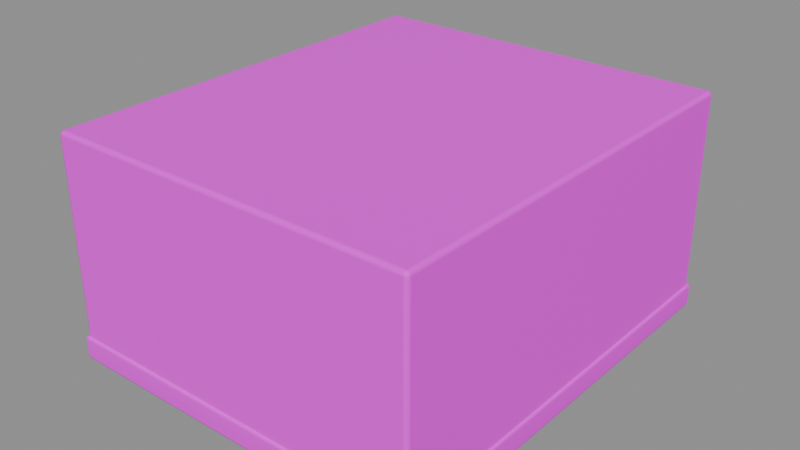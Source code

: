 # Source: roof_room.blend  (saved by Blender 5.2.45; exported with 4.5.12 LTS)
import bpy
from mathutils import Matrix  # noqa: F401  (used for matrix-valued properties, if any)

bpy.ops.wm.read_factory_settings(use_empty=True)
scene = bpy.context.scene
scene.name = 'Component_roof_room'

# ---- collections
col_sea_scene_solar_roof_room = bpy.data.collections.new('SEA-SCENE-SOLAR-ROOF-ROOM'); scene.collection.children.link(col_sea_scene_solar_roof_room)

# ---- images (referenced by path relative to the original .blend; pixels are not part of the script)
import os
ASSET_DIR = os.environ.get("B2B_ASSET_DIR", "")  # directory of the original .blend (textures are referenced by path, not embedded)
HERE = os.path.dirname(os.path.abspath(__file__))  # packed textures are extracted next to this script under _unpacked/

def load_image(name, relpath, width, height, colorspace="sRGB"):
    """Load a texture the original file referenced (path relative to the .blend, or extracted next to this script)."""
    p = next((c for c in (os.path.join(HERE, relpath), os.path.join(ASSET_DIR, relpath)) if relpath and os.path.exists(c)), "")
    if p:
        img = bpy.data.images.load(p, check_existing=True)
        img.name = name
    else:  # same state as the original file: an image datablock whose file is absent (Cycles renders it pink)
        img = bpy.data.images.new(name, width, height)
        img.source = "FILE"
        img.filepath = "//" + (relpath or name)
    img.colorspace_settings.name = colorspace
    return img
img_sea______8x8 = load_image('SEA_公共色板_8x8', 'sea_cozy_8x8_512.png', 1024, 1024, 'sRGB')

# ---- materials (node trees are filled in below, after node groups)
mat_sea_matte = bpy.data.materials.new('SEA_Matte')

# ---- material node trees
mat_sea_matte.use_nodes = True; mat_sea_matte.node_tree.nodes.clear()
_N = mat_sea_matte.node_tree.nodes; _L = mat_sea_matte.node_tree.links
n0 = _N.new('ShaderNodeBsdfPrincipled'); n0.name = 'Principled BSDF'; n0.location = (0, 0)
n0.inputs[2].default_value = 0.74
n0.inputs[10].default_value = 0.005
n1 = _N.new('ShaderNodeTexImage'); n1.name = 'Image Texture'; n1.location = (0, 0)
n1.image = img_sea______8x8
n1.interpolation = 'Closest'
n1.extension = 'EXTEND'
n2 = _N.new('ShaderNodeUVMap'); n2.name = 'UV Map'; n2.location = (0, 0)
n2.width = 160
n2.uv_map = 'PaletteUV'
n3 = _N.new('ShaderNodeOutputMaterial'); n3.name = 'Material Output'; n3.location = (0, 0)
_L.new(n2.outputs[0], n1.inputs[0])
_L.new(n1.outputs[0], n0.inputs[0])
_L.new(n0.outputs[0], n3.inputs[0])
n3.is_active_output = True

# ---- meshes
me_roof_room_body_mesh = bpy.data.meshes.new('roof_room_body_mesh')
me_roof_room_body_mesh.from_pydata([(-1.22, -1.42, 0.0), (-1.22, -1.45, 0.03), (-1.25, -1.42, 0.03), (-1.22, -1.441, 0.008787), (-1.237, -1.437, 0.01268), (-1.241, -1.441, 0.03), (-1.241, -1.42, 0.008787), (-1.22, -1.45, 1.47), (-1.22, -1.42, 1.5), (-1.25, -1.42, 1.47), (-1.22, -1.441, 1.491), (-1.237, -1.437, 1.487), (-1.241, -1.42, 1.491), (-1.241, -1.441, 1.47), (-1.22, 1.42, 0.0), (-1.25, 1.42, 0.03), (-1.22, 1.45, 0.03), (-1.241, 1.42, 0.008787), (-1.237, 1.437, 0.01268), (-1.241, 1.441, 0.03), (-1.22, 1.441, 0.008787), (-1.22, 1.42, 1.5), (-1.22, 1.45, 1.47), (-1.25, 1.42, 1.47), (-1.22, 1.441, 1.491), (-1.237, 1.437, 1.487), (-1.241, 1.441, 1.47), (-1.241, 1.42, 1.491), (1.22, -1.42, 0.0), (1.25, -1.42, 0.03), (1.22, -1.45, 0.03), (1.241, -1.42, 0.008787), (1.237, -1.437, 0.01268), (1.241, -1.441, 0.03), (1.22, -1.441, 0.008787), (1.22, -1.42, 1.5), (1.22, -1.45, 1.47), (1.25, -1.42, 1.47), (1.22, -1.441, 1.491), (1.237, -1.437, 1.487), (1.241, -1.441, 1.47), (1.241, -1.42, 1.491), (1.22, 1.42, 0.0), (1.22, 1.45, 0.03), (1.25, 1.42, 0.03), (1.22, 1.441, 0.008787), (1.237, 1.437, 0.01268), (1.241, 1.441, 0.03), (1.241, 1.42, 0.008787), (1.22, 1.42, 1.5), (1.25, 1.42, 1.47), (1.22, 1.45, 1.47), (1.241, 1.42, 1.491), (1.237, 1.437, 1.487), (1.241, 1.441, 1.47), (1.22, 1.441, 1.491), (-1.245, -1.445, 0.0), (-1.245, -1.465, 0.02), (-1.265, -1.445, 0.02), (-1.245, -1.459, 0.005858), (-1.257, -1.457, 0.008453), (-1.259, -1.459, 0.02), (-1.259, -1.445, 0.005858), (-1.245, -1.465, 0.14), (-1.245, -1.445, 0.16), (-1.265, -1.445, 0.14), (-1.245, -1.459, 0.1541), (-1.257, -1.457, 0.1515), (-1.259, -1.445, 0.1541), (-1.259, -1.459, 0.14), (-1.245, 1.445, 0.0), (-1.265, 1.445, 0.02), (-1.245, 1.465, 0.02), (-1.259, 1.445, 0.005858), (-1.257, 1.457, 0.008453), (-1.259, 1.459, 0.02), (-1.245, 1.459, 0.005858), (-1.245, 1.445, 0.16), (-1.245, 1.465, 0.14), (-1.265, 1.445, 0.14), (-1.245, 1.459, 0.1541), (-1.257, 1.457, 0.1515), (-1.259, 1.459, 0.14), (-1.259, 1.445, 0.1541), (1.245, -1.445, 0.0), (1.265, -1.445, 0.02), (1.245, -1.465, 0.02), (1.259, -1.445, 0.005858), (1.257, -1.457, 0.008453), (1.259, -1.459, 0.02), (1.245, -1.459, 0.005858), (1.245, -1.445, 0.16), (1.245, -1.465, 0.14), (1.265, -1.445, 0.14), (1.245, -1.459, 0.1541), (1.257, -1.457, 0.1515), (1.259, -1.459, 0.14), (1.259, -1.445, 0.1541), (1.245, 1.445, 0.0), (1.245, 1.465, 0.02), (1.265, 1.445, 0.02), (1.245, 1.459, 0.005858), (1.257, 1.457, 0.008453), (1.259, 1.459, 0.02), (1.259, 1.445, 0.005858), (1.245, 1.445, 0.16), (1.265, 1.445, 0.14), (1.245, 1.465, 0.14), (1.259, 1.445, 0.1541), (1.257, 1.457, 0.1515), (1.259, 1.459, 0.14), (1.245, 1.459, 0.1541)], [], [(0, 3, 4, 6), (1, 5, 4, 3), (2, 6, 4, 5), (7, 10, 11, 13), (8, 12, 11, 10), (9, 13, 11, 12), (14, 17, 18, 20), (15, 19, 18, 17), (16, 20, 18, 19), (21, 24, 25, 27), (22, 26, 25, 24), (23, 27, 25, 26), (28, 31, 32, 34), (29, 33, 32, 31), (30, 34, 32, 33), (35, 38, 39, 41), (36, 40, 39, 38), (37, 41, 39, 40), (42, 45, 46, 48), (43, 47, 46, 45), (44, 48, 46, 47), (49, 52, 53, 55), (50, 54, 53, 52), (51, 55, 53, 54), (14, 0, 6, 17), (17, 6, 2, 15), (1, 7, 13, 5), (5, 13, 9, 2), (8, 21, 27, 12), (12, 27, 23, 9), (22, 16, 19, 26), (26, 19, 15, 23), (42, 14, 20, 45), (45, 20, 16, 43), (21, 49, 55, 24), (24, 55, 51, 22), (50, 44, 47, 54), (54, 47, 43, 51), (28, 42, 48, 31), (31, 48, 44, 29), (49, 35, 41, 52), (52, 41, 37, 50), (36, 30, 33, 40), (40, 33, 29, 37), (0, 28, 34, 3), (3, 34, 30, 1), (35, 8, 10, 38), (38, 10, 7, 36), (14, 42, 28, 0), (2, 9, 23, 15), (30, 36, 7, 1), (49, 21, 8, 35), (16, 22, 51, 43), (44, 50, 37, 29), (56, 59, 60, 62), (57, 61, 60, 59), (58, 62, 60, 61), (63, 66, 67, 69), (64, 68, 67, 66), (65, 69, 67, 68), (70, 73, 74, 76), (71, 75, 74, 73), (72, 76, 74, 75), (77, 80, 81, 83), (78, 82, 81, 80), (79, 83, 81, 82), (84, 87, 88, 90), (85, 89, 88, 87), (86, 90, 88, 89), (91, 94, 95, 97), (92, 96, 95, 94), (93, 97, 95, 96), (98, 101, 102, 104), (99, 103, 102, 101), (100, 104, 102, 103), (105, 108, 109, 111), (106, 110, 109, 108), (107, 111, 109, 110), (70, 56, 62, 73), (73, 62, 58, 71), (57, 63, 69, 61), (61, 69, 65, 58), (64, 77, 83, 68), (68, 83, 79, 65), (78, 72, 75, 82), (82, 75, 71, 79), (98, 70, 76, 101), (101, 76, 72, 99), (77, 105, 111, 80), (80, 111, 107, 78), (106, 100, 103, 110), (110, 103, 99, 107), (84, 98, 104, 87), (87, 104, 100, 85), (105, 91, 97, 108), (108, 97, 93, 106), (92, 86, 89, 96), (96, 89, 85, 93), (56, 84, 90, 59), (59, 90, 86, 57), (91, 64, 66, 94), (94, 66, 63, 92), (70, 98, 84, 56), (58, 65, 79, 71), (86, 92, 63, 57), (105, 77, 64, 91), (72, 78, 107, 99), (100, 106, 93, 85)])
me_roof_room_body_mesh.polygons.foreach_set('use_smooth', [True] * 108)
_uv = me_roof_room_body_mesh.uv_layers.new(name='PaletteUV')
_uv.uv.foreach_set('vector', [0.5845, 0.9375, 0.5625, 0.9595, 0.5405, 0.9375, 0.5625, 0.9155, 0.5845, 0.9375, 0.5625, 0.9595, 0.5405, 0.9375, 0.5625, 0.9155, 0.5845, 0.9375, 0.5625, 0.9595, 0.5405, 0.9375, 0.5625, 0.9155, 0.5845, 0.9375, 0.5625, 0.9595, 0.5405, 0.9375, 0.5625, 0.9155, 0.5845, 0.9375, 0.5625, 0.9595, 0.5405, 0.9375, 0.5625, 0.9155, 0.5845, 0.9375, 0.5625, 0.9595, 0.5405, 0.9375, 0.5625, 0.9155, 0.5845, 0.9375, 0.5625, 0.9595, 0.5405, 0.9375, 0.5625, 0.9155, 0.5845, 0.9375, 0.5625, 0.9595, 0.5405, 0.9375, 0.5625, 0.9155, 0.5845, 0.9375, 0.5625, 0.9595, 0.5405, 0.9375, 0.5625, 0.9155, 0.5845, 0.9375, 0.5625, 0.9595, 0.5405, 0.9375, 0.5625, 0.9155, 0.5845, 0.9375, 0.5625, 0.9595, 0.5405, 0.9375, 0.5625, 0.9155, 0.5845, 0.9375, 0.5625, 0.9595, 0.5405, 0.9375, 0.5625, 0.9155, 0.5845, 0.9375, 0.5625, 0.9595, 0.5405, 0.9375, 0.5625, 0.9155, 0.5845, 0.9375, 0.5625, 0.9595, 0.5405, 0.9375, 0.5625, 0.9155, 0.5845, 0.9375, 0.5625, 0.9595, 0.5405, 0.9375, 0.5625, 0.9155, 0.5845, 0.9375, 0.5625, 0.9595, 0.5405, 0.9375, 0.5625, 0.9155, 0.5845, 0.9375, 0.5625, 0.9595, 0.5405, 0.9375, 0.5625, 0.9155, 0.5845, 0.9375, 0.5625, 0.9595, 0.5405, 0.9375, 0.5625, 0.9155, 0.5845, 0.9375, 0.5625, 0.9595, 0.5405, 0.9375, 0.5625, 0.9155, 0.5845, 0.9375, 0.5625, 0.9595, 0.5405, 0.9375, 0.5625, 0.9155, 0.5845, 0.9375, 0.5625, 0.9595, 0.5405, 0.9375, 0.5625, 0.9155, 0.5845, 0.9375, 0.5625, 0.9595, 0.5405, 0.9375, 0.5625, 0.9155, 0.5845, 0.9375, 0.5625, 0.9595, 0.5405, 0.9375, 0.5625, 0.9155, 0.5845, 0.9375, 0.5625, 0.9595, 0.5405, 0.9375, 0.5625, 0.9155, 0.5845, 0.9375, 0.5625, 0.9595, 0.5405, 0.9375, 0.5625, 0.9155, 0.5845, 0.9375, 0.5625, 0.9595, 0.5405, 0.9375, 0.5625, 0.9155, 0.5845, 0.9375, 0.5625, 0.9595, 0.5405, 0.9375, 0.5625, 0.9155, 0.5845, 0.9375, 0.5625, 0.9595, 0.5405, 0.9375, 0.5625, 0.9155, 0.5845, 0.9375, 0.5625, 0.9595, 0.5405, 0.9375, 0.5625, 0.9155, 0.5845, 0.9375, 0.5625, 0.9595, 0.5405, 0.9375, 0.5625, 0.9155, 0.5845, 0.9375, 0.5625, 0.9595, 0.5405, 0.9375, 0.5625, 0.9155, 0.5845, 0.9375, 0.5625, 0.9595, 0.5405, 0.9375, 0.5625, 0.9155, 0.5845, 0.9375, 0.5625, 0.9595, 0.5405, 0.9375, 0.5625, 0.9155, 0.5845, 0.9375, 0.5625, 0.9595, 0.5405, 0.9375, 0.5625, 0.9155, 0.5845, 0.9375, 0.5625, 0.9595, 0.5405, 0.9375, 0.5625, 0.9155, 0.5845, 0.9375, 0.5625, 0.9595, 0.5405, 0.9375, 0.5625, 0.9155, 0.5845, 0.9375, 0.5625, 0.9595, 0.5405, 0.9375, 0.5625, 0.9155, 0.5845, 0.9375, 0.5625, 0.9595, 0.5405, 0.9375, 0.5625, 0.9155, 0.5845, 0.9375, 0.5625, 0.9595, 0.5405, 0.9375, 0.5625, 0.9155, 0.5845, 0.9375, 0.5625, 0.9595, 0.5405, 0.9375, 0.5625, 0.9155, 0.5845, 0.9375, 0.5625, 0.9595, 0.5405, 0.9375, 0.5625, 0.9155, 0.5845, 0.9375, 0.5625, 0.9595, 0.5405, 0.9375, 0.5625, 0.9155, 0.5845, 0.9375, 0.5625, 0.9595, 0.5405, 0.9375, 0.5625, 0.9155, 0.5845, 0.9375, 0.5625, 0.9595, 0.5405, 0.9375, 0.5625, 0.9155, 0.5845, 0.9375, 0.5625, 0.9595, 0.5405, 0.9375, 0.5625, 0.9155, 0.5845, 0.9375, 0.5625, 0.9595, 0.5405, 0.9375, 0.5625, 0.9155, 0.5845, 0.9375, 0.5625, 0.9595, 0.5405, 0.9375, 0.5625, 0.9155, 0.5845, 0.9375, 0.5625, 0.9595, 0.5405, 0.9375, 0.5625, 0.9155, 0.5845, 0.9375, 0.5625, 0.9595, 0.5405, 0.9375, 0.5625, 0.9155, 0.5845, 0.9375, 0.5625, 0.9595, 0.5405, 0.9375, 0.5625, 0.9155, 0.5845, 0.9375, 0.5625, 0.9595, 0.5405, 0.9375, 0.5625, 0.9155, 0.5845, 0.9375, 0.5625, 0.9595, 0.5405, 0.9375, 0.5625, 0.9155, 0.5845, 0.9375, 0.5625, 0.9595, 0.5405, 0.9375, 0.5625, 0.9155, 0.5845, 0.9375, 0.5625, 0.9595, 0.5405, 0.9375, 0.5625, 0.9155, 0.8345, 0.9375, 0.8125, 0.9595, 0.7905, 0.9375, 0.8125, 0.9155, 0.8345, 0.9375, 0.8125, 0.9595, 0.7905, 0.9375, 0.8125, 0.9155, 0.8345, 0.9375, 0.8125, 0.9595, 0.7905, 0.9375, 0.8125, 0.9155, 0.8345, 0.9375, 0.8125, 0.9595, 0.7905, 0.9375, 0.8125, 0.9155, 0.8345, 0.9375, 0.8125, 0.9595, 0.7905, 0.9375, 0.8125, 0.9155, 0.8345, 0.9375, 0.8125, 0.9595, 0.7905, 0.9375, 0.8125, 0.9155, 0.8345, 0.9375, 0.8125, 0.9595, 0.7905, 0.9375, 0.8125, 0.9155, 0.8345, 0.9375, 0.8125, 0.9595, 0.7905, 0.9375, 0.8125, 0.9155, 0.8345, 0.9375, 0.8125, 0.9595, 0.7905, 0.9375, 0.8125, 0.9155, 0.8345, 0.9375, 0.8125, 0.9595, 0.7905, 0.9375, 0.8125, 0.9155, 0.8345, 0.9375, 0.8125, 0.9595, 0.7905, 0.9375, 0.8125, 0.9155, 0.8345, 0.9375, 0.8125, 0.9595, 0.7905, 0.9375, 0.8125, 0.9155, 0.8345, 0.9375, 0.8125, 0.9595, 0.7905, 0.9375, 0.8125, 0.9155, 0.8345, 0.9375, 0.8125, 0.9595, 0.7905, 0.9375, 0.8125, 0.9155, 0.8345, 0.9375, 0.8125, 0.9595, 0.7905, 0.9375, 0.8125, 0.9155, 0.8345, 0.9375, 0.8125, 0.9595, 0.7905, 0.9375, 0.8125, 0.9155, 0.8345, 0.9375, 0.8125, 0.9595, 0.7905, 0.9375, 0.8125, 0.9155, 0.8345, 0.9375, 0.8125, 0.9595, 0.7905, 0.9375, 0.8125, 0.9155, 0.8345, 0.9375, 0.8125, 0.9595, 0.7905, 0.9375, 0.8125, 0.9155, 0.8345, 0.9375, 0.8125, 0.9595, 0.7905, 0.9375, 0.8125, 0.9155, 0.8345, 0.9375, 0.8125, 0.9595, 0.7905, 0.9375, 0.8125, 0.9155, 0.8345, 0.9375, 0.8125, 0.9595, 0.7905, 0.9375, 0.8125, 0.9155, 0.8345, 0.9375, 0.8125, 0.9595, 0.7905, 0.9375, 0.8125, 0.9155, 0.8345, 0.9375, 0.8125, 0.9595, 0.7905, 0.9375, 0.8125, 0.9155, 0.8345, 0.9375, 0.8125, 0.9595, 0.7905, 0.9375, 0.8125, 0.9155, 0.8345, 0.9375, 0.8125, 0.9595, 0.7905, 0.9375, 0.8125, 0.9155, 0.8345, 0.9375, 0.8125, 0.9595, 0.7905, 0.9375, 0.8125, 0.9155, 0.8345, 0.9375, 0.8125, 0.9595, 0.7905, 0.9375, 0.8125, 0.9155, 0.8345, 0.9375, 0.8125, 0.9595, 0.7905, 0.9375, 0.8125, 0.9155, 0.8345, 0.9375, 0.8125, 0.9595, 0.7905, 0.9375, 0.8125, 0.9155, 0.8345, 0.9375, 0.8125, 0.9595, 0.7905, 0.9375, 0.8125, 0.9155, 0.8345, 0.9375, 0.8125, 0.9595, 0.7905, 0.9375, 0.8125, 0.9155, 0.8345, 0.9375, 0.8125, 0.9595, 0.7905, 0.9375, 0.8125, 0.9155, 0.8345, 0.9375, 0.8125, 0.9595, 0.7905, 0.9375, 0.8125, 0.9155, 0.8345, 0.9375, 0.8125, 0.9595, 0.7905, 0.9375, 0.8125, 0.9155, 0.8345, 0.9375, 0.8125, 0.9595, 0.7905, 0.9375, 0.8125, 0.9155, 0.8345, 0.9375, 0.8125, 0.9595, 0.7905, 0.9375, 0.8125, 0.9155, 0.8345, 0.9375, 0.8125, 0.9595, 0.7905, 0.9375, 0.8125, 0.9155, 0.8345, 0.9375, 0.8125, 0.9595, 0.7905, 0.9375, 0.8125, 0.9155, 0.8345, 0.9375, 0.8125, 0.9595, 0.7905, 0.9375, 0.8125, 0.9155, 0.8345, 0.9375, 0.8125, 0.9595, 0.7905, 0.9375, 0.8125, 0.9155, 0.8345, 0.9375, 0.8125, 0.9595, 0.7905, 0.9375, 0.8125, 0.9155, 0.8345, 0.9375, 0.8125, 0.9595, 0.7905, 0.9375, 0.8125, 0.9155, 0.8345, 0.9375, 0.8125, 0.9595, 0.7905, 0.9375, 0.8125, 0.9155, 0.8345, 0.9375, 0.8125, 0.9595, 0.7905, 0.9375, 0.8125, 0.9155, 0.8345, 0.9375, 0.8125, 0.9595, 0.7905, 0.9375, 0.8125, 0.9155, 0.8345, 0.9375, 0.8125, 0.9595, 0.7905, 0.9375, 0.8125, 0.9155, 0.8345, 0.9375, 0.8125, 0.9595, 0.7905, 0.9375, 0.8125, 0.9155, 0.8345, 0.9375, 0.8125, 0.9595, 0.7905, 0.9375, 0.8125, 0.9155, 0.8345, 0.9375, 0.8125, 0.9595, 0.7905, 0.9375, 0.8125, 0.9155, 0.8345, 0.9375, 0.8125, 0.9595, 0.7905, 0.9375, 0.8125, 0.9155, 0.8345, 0.9375, 0.8125, 0.9595, 0.7905, 0.9375, 0.8125, 0.9155, 0.8345, 0.9375, 0.8125, 0.9595, 0.7905, 0.9375, 0.8125, 0.9155, 0.8345, 0.9375, 0.8125, 0.9595, 0.7905, 0.9375, 0.8125, 0.9155])
me_roof_room_body_mesh.materials.append(mat_sea_matte)
me_roof_room_body_mesh.update()
me_roof_room_body_mesh.normals_split_custom_set([tuple(v) for v in zip(*[iter([-0.003593, -0.003119, -1.0, -0.002631, -0.7071, -0.7071, -0.5774, -0.5773, -0.5774, -0.7071, -0.002237, -0.7071, -0.0036, -1.0, -0.006015, -0.7071, -0.7071, -0.004373, -0.5774, -0.5773, -0.5774, -0.002631, -0.7071, -0.7071, -1.0, -0.003107, -0.006053, -0.7071, -0.002237, -0.7071, -0.5774, -0.5773, -0.5774, -0.7071, -0.7071, -0.004373, -0.003568, -1.0, 0.006046, -0.002632, -0.7071, 0.7071, -0.5774, -0.5773, 0.5773, -0.7071, -0.7071, 0.004373, -0.003626, -0.003088, 1.0, -0.7071, -0.002236, 0.7071, -0.5774, -0.5773, 0.5773, -0.002632, -0.7071, 0.7071, -1.0, -0.003103, 0.006057, -0.7071, -0.7071, 0.004373, -0.5774, -0.5773, 0.5773, -0.7071, -0.002236, 0.7071, -0.003624, 0.003088, -1.0, -0.7071, 0.002237, -0.7071, -0.5774, 0.5773, -0.5774, -0.002631, 0.7071, -0.7071, -1.0, 0.003103, -0.006056, -0.7071, 0.7071, -0.004373, -0.5774, 0.5773, -0.5774, -0.7071, 0.002237, -0.7071, -0.003569, 1.0, -0.006046, -0.002631, 0.7071, -0.7071, -0.5774, 0.5773, -0.5774, -0.7071, 0.7071, -0.004373, -0.003596, 0.003119, 1.0, -0.002632, 0.7071, 0.7071, -0.5774, 0.5773, 0.5773, -0.7071, 0.002237, 0.7071, -0.003599, 1.0, 0.006015, -0.7071, 0.7071, 0.004373, -0.5774, 0.5773, 0.5773, -0.002632, 0.7071, 0.7071, -1.0, 0.003107, 0.006053, -0.7071, 0.002237, 0.7071, -0.5774, 0.5773, 0.5773, -0.7071, 0.7071, 0.004373, 0.003624, -0.003088, -1.0, 0.7071, -0.002237, -0.7071, 0.5774, -0.5773, -0.5774, 0.002631, -0.7071, -0.7071, 1.0, -0.003103, -0.006056, 0.7071, -0.7071, -0.004373, 0.5774, -0.5773, -0.5774, 0.7071, -0.002237, -0.7071, 0.003569, -1.0, -0.006046, 0.002631, -0.7071, -0.7071, 0.5774, -0.5773, -0.5774, 0.7071, -0.7071, -0.004373, 0.003596, -0.003119, 1.0, 0.002632, -0.7071, 0.7071, 0.5774, -0.5773, 0.5773, 0.7071, -0.002237, 0.7071, 0.003599, -1.0, 0.006015, 0.7071, -0.7071, 0.004373, 0.5774, -0.5773, 0.5773, 0.002632, -0.7071, 0.7071, 1.0, -0.003107, 0.006053, 0.7071, -0.002237, 0.7071, 0.5774, -0.5773, 0.5773, 0.7071, -0.7071, 0.004373, 0.003593, 0.003119, -1.0, 0.002631, 0.7071, -0.7071, 0.5774, 0.5773, -0.5774, 0.7071, 0.002237, -0.7071, 0.0036, 1.0, -0.006015, 0.7071, 0.7071, -0.004373, 0.5774, 0.5773, -0.5774, 0.002631, 0.7071, -0.7071, 1.0, 0.003107, -0.006053, 0.7071, 0.002237, -0.7071, 0.5774, 0.5773, -0.5774, 0.7071, 0.7071, -0.004373, 0.003626, 0.003088, 1.0, 0.7071, 0.002236, 0.7071, 0.5774, 0.5773, 0.5773, 0.002632, 0.7071, 0.7071, 1.0, 0.003103, 0.006057, 0.7071, 0.7071, 0.004373, 0.5774, 0.5773, 0.5773, 0.7071, 0.002236, 0.7071, 0.003568, 1.0, 0.006046, 0.002632, 0.7071, 0.7071, 0.5774, 0.5773, 0.5773, 0.7071, 0.7071, 0.004373, -0.003624, 0.003088, -1.0, -0.003593, -0.003119, -1.0, -0.7071, -0.002237, -0.7071, -0.7071, 0.002237, -0.7071, -0.7071, 0.002237, -0.7071, -0.7071, -0.002237, -0.7071, -1.0, -0.003107, -0.006053, -1.0, 0.003103, -0.006056, -0.0036, -1.0, -0.006015, -0.003568, -1.0, 0.006046, -0.7071, -0.7071, 0.004373, -0.7071, -0.7071, -0.004373, -0.7071, -0.7071, -0.004373, -0.7071, -0.7071, 0.004373, -1.0, -0.003103, 0.006057, -1.0, -0.003107, -0.006053, -0.003626, -0.003088, 1.0, -0.003596, 0.003119, 1.0, -0.7071, 0.002237, 0.7071, -0.7071, -0.002236, 0.7071, -0.7071, -0.002236, 0.7071, -0.7071, 0.002237, 0.7071, -1.0, 0.003107, 0.006053, -1.0, -0.003103, 0.006057, -0.003599, 1.0, 0.006015, -0.003569, 1.0, -0.006046, -0.7071, 0.7071, -0.004373, -0.7071, 0.7071, 0.004373, -0.7071, 0.7071, 0.004373, -0.7071, 0.7071, -0.004373, -1.0, 0.003103, -0.006056, -1.0, 0.003107, 0.006053, 0.003593, 0.003119, -1.0, -0.003624, 0.003088, -1.0, -0.002631, 0.7071, -0.7071, 0.002631, 0.7071, -0.7071, 0.002631, 0.7071, -0.7071, -0.002631, 0.7071, -0.7071, -0.003569, 1.0, -0.006046, 0.0036, 1.0, -0.006015, -0.003596, 0.003119, 1.0, 0.003626, 0.003088, 1.0, 0.002632, 0.7071, 0.7071, -0.002632, 0.7071, 0.7071, -0.002632, 0.7071, 0.7071, 0.002632, 0.7071, 0.7071, 0.003568, 1.0, 0.006046, -0.003599, 1.0, 0.006015, 1.0, 0.003103, 0.006057, 1.0, 0.003107, -0.006053, 0.7071, 0.7071, -0.004373, 0.7071, 0.7071, 0.004373, 0.7071, 0.7071, 0.004373, 0.7071, 0.7071, -0.004373, 0.0036, 1.0, -0.006015, 0.003568, 1.0, 0.006046, 0.003624, -0.003088, -1.0, 0.003593, 0.003119, -1.0, 0.7071, 0.002237, -0.7071, 0.7071, -0.002237, -0.7071, 0.7071, -0.002237, -0.7071, 0.7071, 0.002237, -0.7071, 1.0, 0.003107, -0.006053, 1.0, -0.003103, -0.006056, 0.003626, 0.003088, 1.0, 0.003596, -0.003119, 1.0, 0.7071, -0.002237, 0.7071, 0.7071, 0.002236, 0.7071, 0.7071, 0.002236, 0.7071, 0.7071, -0.002237, 0.7071, 1.0, -0.003107, 0.006053, 1.0, 0.003103, 0.006057, 0.003599, -1.0, 0.006015, 0.003569, -1.0, -0.006046, 0.7071, -0.7071, -0.004373, 0.7071, -0.7071, 0.004373, 0.7071, -0.7071, 0.004373, 0.7071, -0.7071, -0.004373, 1.0, -0.003103, -0.006056, 1.0, -0.003107, 0.006053, -0.003593, -0.003119, -1.0, 0.003624, -0.003088, -1.0, 0.002631, -0.7071, -0.7071, -0.002631, -0.7071, -0.7071, -0.002631, -0.7071, -0.7071, 0.002631, -0.7071, -0.7071, 0.003569, -1.0, -0.006046, -0.0036, -1.0, -0.006015, 0.003596, -0.003119, 1.0, -0.003626, -0.003088, 1.0, -0.002632, -0.7071, 0.7071, 0.002632, -0.7071, 0.7071, 0.002632, -0.7071, 0.7071, -0.002632, -0.7071, 0.7071, -0.003568, -1.0, 0.006046, 0.003599, -1.0, 0.006015, -0.003624, 0.003088, -1.0, 0.003593, 0.003119, -1.0, 0.003624, -0.003088, -1.0, -0.003593, -0.003119, -1.0, -1.0, -0.003107, -0.006053, -1.0, -0.003103, 0.006057, -1.0, 0.003107, 0.006053, -1.0, 0.003103, -0.006056, 0.003569, -1.0, -0.006046, 0.003599, -1.0, 0.006015, -0.003568, -1.0, 0.006046, -0.0036, -1.0, -0.006015, 0.003626, 0.003088, 1.0, -0.003596, 0.003119, 1.0, -0.003626, -0.003088, 1.0, 0.003596, -0.003119, 1.0, -0.003569, 1.0, -0.006046, -0.003599, 1.0, 0.006015, 0.003568, 1.0, 0.006046, 0.0036, 1.0, -0.006015, 1.0, 0.003107, -0.006053, 1.0, 0.003103, 0.006057, 1.0, -0.003107, 0.006053, 1.0, -0.003103, -0.006056, -0.002382, -0.002045, -1.0, -0.001733, -0.7071, -0.7071, -0.5774, -0.5773, -0.5774, -0.7071, -0.001505, -0.7071, -0.00228, -0.999, -0.04359, -0.7067, -0.7068, -0.03223, -0.5774, -0.5773, -0.5774, -0.001733, -0.7071, -0.7071, -0.999, -0.00198, -0.04362, -0.7071, -0.001505, -0.7071, -0.5774, -0.5773, -0.5774, -0.7067, -0.7068, -0.03223, -0.002281, -0.999, 0.04359, -0.001732, -0.7071, 0.7071, -0.5774, -0.5773, 0.5774, -0.7067, -0.7067, 0.03223, -0.002379, -0.002047, 1.0, -0.7071, -0.001504, 0.7071, -0.5774, -0.5773, 0.5774, -0.001732, -0.7071, 0.7071, -0.999, -0.002003, 0.04359, -0.7067, -0.7067, 0.03223, -0.5774, -0.5773, 0.5774, -0.7071, -0.001504, 0.7071, -0.002379, 0.002047, -1.0, -0.7071, 0.001504, -0.7071, -0.5774, 0.5773, -0.5774, -0.001733, 0.7071, -0.7071, -0.999, 0.002003, -0.04359, -0.7067, 0.7068, -0.03223, -0.5774, 0.5773, -0.5774, -0.7071, 0.001504, -0.7071, -0.002281, 0.999, -0.04359, -0.001733, 0.7071, -0.7071, -0.5774, 0.5773, -0.5774, -0.7067, 0.7068, -0.03223, -0.002382, 0.002045, 1.0, -0.001733, 0.7071, 0.7071, -0.5774, 0.5773, 0.5774, -0.7071, 0.001505, 0.7071, -0.00228, 0.999, 0.04359, -0.7067, 0.7068, 0.03223, -0.5774, 0.5773, 0.5774, -0.001733, 0.7071, 0.7071, -0.999, 0.00198, 0.04362, -0.7071, 0.001505, 0.7071, -0.5774, 0.5773, 0.5774, -0.7067, 0.7068, 0.03223, 0.002379, -0.002047, -1.0, 0.7071, -0.001504, -0.7071, 0.5774, -0.5773, -0.5774, 0.001733, -0.7071, -0.7071, 0.999, -0.002003, -0.04359, 0.7067, -0.7068, -0.03223, 0.5774, -0.5773, -0.5774, 0.7071, -0.001504, -0.7071, 0.002281, -0.999, -0.04359, 0.001733, -0.7071, -0.7071, 0.5774, -0.5773, -0.5774, 0.7067, -0.7068, -0.03223, 0.002382, -0.002045, 1.0, 0.001733, -0.7071, 0.7071, 0.5774, -0.5773, 0.5774, 0.7071, -0.001505, 0.7071, 0.00228, -0.999, 0.04359, 0.7067, -0.7068, 0.03223, 0.5774, -0.5773, 0.5774, 0.001733, -0.7071, 0.7071, 0.999, -0.00198, 0.04362, 0.7071, -0.001505, 0.7071, 0.5774, -0.5773, 0.5774, 0.7067, -0.7068, 0.03223, 0.002382, 0.002045, -1.0, 0.001733, 0.7071, -0.7071, 0.5774, 0.5773, -0.5774, 0.7071, 0.001505, -0.7071, 0.00228, 0.999, -0.04359, 0.7067, 0.7068, -0.03223, 0.5774, 0.5773, -0.5774, 0.001733, 0.7071, -0.7071, 0.999, 0.00198, -0.04362, 0.7071, 0.001505, -0.7071, 0.5774, 0.5773, -0.5774, 0.7067, 0.7068, -0.03223, 0.002379, 0.002047, 1.0, 0.7071, 0.001504, 0.7071, 0.5774, 0.5773, 0.5774, 0.001732, 0.7071, 0.7071, 0.999, 0.002003, 0.04359, 0.7067, 0.7068, 0.03223, 0.5774, 0.5773, 0.5774, 0.7071, 0.001504, 0.7071, 0.002281, 0.999, 0.04359, 0.001732, 0.7071, 0.7071, 0.5774, 0.5773, 0.5774, 0.7067, 0.7068, 0.03223, -0.002379, 0.002047, -1.0, -0.002382, -0.002045, -1.0, -0.7071, -0.001505, -0.7071, -0.7071, 0.001504, -0.7071, -0.7071, 0.001504, -0.7071, -0.7071, -0.001505, -0.7071, -0.999, -0.00198, -0.04362, -0.999, 0.002003, -0.04359, -0.00228, -0.999, -0.04359, -0.002281, -0.999, 0.04359, -0.7067, -0.7067, 0.03223, -0.7067, -0.7068, -0.03223, -0.7067, -0.7068, -0.03223, -0.7067, -0.7067, 0.03223, -0.999, -0.002003, 0.04359, -0.999, -0.00198, -0.04362, -0.002379, -0.002047, 1.0, -0.002382, 0.002045, 1.0, -0.7071, 0.001505, 0.7071, -0.7071, -0.001504, 0.7071, -0.7071, -0.001504, 0.7071, -0.7071, 0.001505, 0.7071, -0.999, 0.00198, 0.04362, -0.999, -0.002003, 0.04359, -0.00228, 0.999, 0.04359, -0.002281, 0.999, -0.04359, -0.7067, 0.7068, -0.03223, -0.7067, 0.7068, 0.03223, -0.7067, 0.7068, 0.03223, -0.7067, 0.7068, -0.03223, -0.999, 0.002003, -0.04359, -0.999, 0.00198, 0.04362, 0.002382, 0.002045, -1.0, -0.002379, 0.002047, -1.0, -0.001733, 0.7071, -0.7071, 0.001733, 0.7071, -0.7071, 0.001733, 0.7071, -0.7071, -0.001733, 0.7071, -0.7071, -0.002281, 0.999, -0.04359, 0.00228, 0.999, -0.04359, -0.002382, 0.002045, 1.0, 0.002379, 0.002047, 1.0, 0.001732, 0.7071, 0.7071, -0.001733, 0.7071, 0.7071, -0.001733, 0.7071, 0.7071, 0.001732, 0.7071, 0.7071, 0.002281, 0.999, 0.04359, -0.00228, 0.999, 0.04359, 0.999, 0.002003, 0.04359, 0.999, 0.00198, -0.04362, 0.7067, 0.7068, -0.03223, 0.7067, 0.7068, 0.03223, 0.7067, 0.7068, 0.03223, 0.7067, 0.7068, -0.03223, 0.00228, 0.999, -0.04359, 0.002281, 0.999, 0.04359, 0.002379, -0.002047, -1.0, 0.002382, 0.002045, -1.0, 0.7071, 0.001505, -0.7071, 0.7071, -0.001504, -0.7071, 0.7071, -0.001504, -0.7071, 0.7071, 0.001505, -0.7071, 0.999, 0.00198, -0.04362, 0.999, -0.002003, -0.04359, 0.002379, 0.002047, 1.0, 0.002382, -0.002045, 1.0, 0.7071, -0.001505, 0.7071, 0.7071, 0.001504, 0.7071, 0.7071, 0.001504, 0.7071, 0.7071, -0.001505, 0.7071, 0.999, -0.00198, 0.04362, 0.999, 0.002003, 0.04359, 0.00228, -0.999, 0.04359, 0.002281, -0.999, -0.04359, 0.7067, -0.7068, -0.03223, 0.7067, -0.7068, 0.03223, 0.7067, -0.7068, 0.03223, 0.7067, -0.7068, -0.03223, 0.999, -0.002003, -0.04359, 0.999, -0.00198, 0.04362, -0.002382, -0.002045, -1.0, 0.002379, -0.002047, -1.0, 0.001733, -0.7071, -0.7071, -0.001733, -0.7071, -0.7071, -0.001733, -0.7071, -0.7071, 0.001733, -0.7071, -0.7071, 0.002281, -0.999, -0.04359, -0.00228, -0.999, -0.04359, 0.002382, -0.002045, 1.0, -0.002379, -0.002047, 1.0, -0.001732, -0.7071, 0.7071, 0.001733, -0.7071, 0.7071, 0.001733, -0.7071, 0.7071, -0.001732, -0.7071, 0.7071, -0.002281, -0.999, 0.04359, 0.00228, -0.999, 0.04359, -0.002379, 0.002047, -1.0, 0.002382, 0.002045, -1.0, 0.002379, -0.002047, -1.0, -0.002382, -0.002045, -1.0, -0.999, -0.00198, -0.04362, -0.999, -0.002003, 0.04359, -0.999, 0.00198, 0.04362, -0.999, 0.002003, -0.04359, 0.002281, -0.999, -0.04359, 0.00228, -0.999, 0.04359, -0.002281, -0.999, 0.04359, -0.00228, -0.999, -0.04359, 0.002379, 0.002047, 1.0, -0.002382, 0.002045, 1.0, -0.002379, -0.002047, 1.0, 0.002382, -0.002045, 1.0, -0.002281, 0.999, -0.04359, -0.00228, 0.999, 0.04359, 0.002281, 0.999, 0.04359, 0.00228, 0.999, -0.04359, 0.999, 0.00198, -0.04362, 0.999, 0.002003, 0.04359, 0.999, -0.00198, 0.04362, 0.999, -0.002003, -0.04359])] * 3)])

# ---- objects
ob_roof_room_body = bpy.data.objects.new('roof_room_body', me_roof_room_body_mesh)
ob_root_roof_room = bpy.data.objects.new('ROOT_roof_room', None)

# ---- transforms, parenting, visibility, modifiers, constraints
ob_roof_room_body.parent = ob_root_roof_room
ob_roof_room_body.location = (0.0, 0.0, 0.0)
ob_root_roof_room.location = (0.0, 0.0, 0.0)

# ---- collection membership
col_sea_scene_solar_roof_room.objects.link(ob_roof_room_body)
col_sea_scene_solar_roof_room.objects.link(ob_root_roof_room)

# ---- scene / render settings (as saved in the file)
scene.frame_start = 1; scene.frame_end = 250; scene.frame_set(1)
scene.render.engine = 'BLENDER_EEVEE_NEXT'
scene.render.bake_bias = 0.0
scene.render.bake_samples = 0
scene.render.compositor_device = 'GPU'
scene.eevee.use_volume_custom_range = False
scene.eevee.fast_gi_thickness_near = 0.1
scene.eevee.fast_gi_thickness_far = 0.0
scene.eevee.ray_tracing_options.screen_trace_thickness = 0.1
bpy.context.view_layer.update()

# ---- added for rendering (the .blend has no active camera and no usable light): camera, sun + grey world if the file has none
cam_auto = bpy.data.cameras.new('AutoCamera')
cam_auto.lens = 50.0
cam_auto.sensor_width = 36.0
cam_auto.clip_end = 1000.0
ob_auto_camera = bpy.data.objects.new('AutoCamera', cam_auto)
scene.collection.objects.link(ob_auto_camera)
ob_auto_camera.location = (3.84116, -4.6094, 3.82293)
ob_auto_camera.rotation_euler = (1.09748, -7.21219e-08, 0.694738)
scene.camera = ob_auto_camera
light_auto_sun = bpy.data.lights.new('AutoSun', 'SUN')
light_auto_sun.energy = 3.0
light_auto_sun.angle = 0.0523599
ob_auto_sun = bpy.data.objects.new('AutoSun', light_auto_sun)
scene.collection.objects.link(ob_auto_sun)
ob_auto_sun.rotation_euler = (0.872665, 0.174533, 0.523599)
if scene.world is None:
    world_auto = bpy.data.worlds.new('AutoWorld')
    world_auto.color = (0.3, 0.3, 0.3)
    scene.world = world_auto
bpy.context.view_layer.update()

